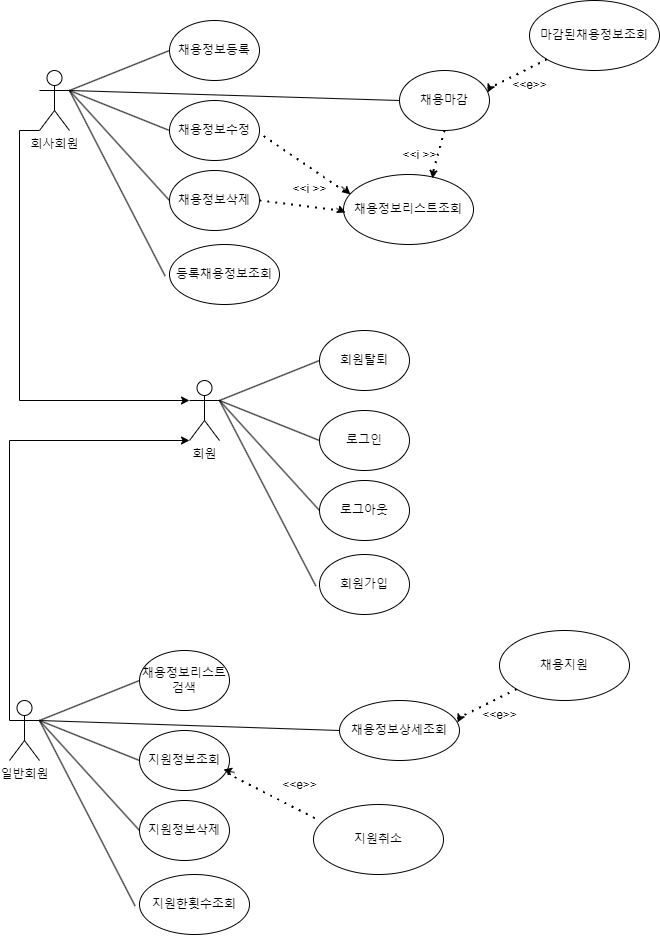

The diagram above was exported from draw.io. Its source (the exported page's mxGraphModel, read from the mxfile embedded in the PNG):
<mxGraphModel dx="2391" dy="1091" grid="1" gridSize="10" guides="1" tooltips="1" connect="1" arrows="1" fold="1" page="1" pageScale="1" pageWidth="827" pageHeight="1169" math="0" shadow="0">
  <root>
    <mxCell id="0" />
    <mxCell id="1" parent="0" />
    <mxCell id="8CVj-cu3Uhf7w5Xje_oC-15" style="edgeStyle=orthogonalEdgeStyle;rounded=0;orthogonalLoop=1;jettySize=auto;html=1;entryX=0;entryY=0.3333333333333333;entryDx=0;entryDy=0;entryPerimeter=0;exitX=0;exitY=1;exitDx=0;exitDy=0;exitPerimeter=0;" edge="1" parent="1" source="8CVj-cu3Uhf7w5Xje_oC-16" target="8CVj-cu3Uhf7w5Xje_oC-2">
      <mxGeometry relative="1" as="geometry">
        <mxPoint x="100" y="245.0000000000001" as="sourcePoint" />
        <Array as="points">
          <mxPoint x="90" y="180" />
          <mxPoint x="90" y="450" />
        </Array>
      </mxGeometry>
    </mxCell>
    <mxCell id="8CVj-cu3Uhf7w5Xje_oC-2" value="회원" style="shape=umlActor;verticalLabelPosition=bottom;verticalAlign=top;html=1;outlineConnect=0;" vertex="1" parent="1">
      <mxGeometry x="260" y="430" width="30" height="60" as="geometry" />
    </mxCell>
    <mxCell id="8CVj-cu3Uhf7w5Xje_oC-14" style="edgeStyle=orthogonalEdgeStyle;rounded=0;orthogonalLoop=1;jettySize=auto;html=1;exitX=0;exitY=0.3333333333333333;exitDx=0;exitDy=0;exitPerimeter=0;" edge="1" parent="1" source="8CVj-cu3Uhf7w5Xje_oC-43">
      <mxGeometry relative="1" as="geometry">
        <mxPoint x="90" y="660.0000000000002" as="sourcePoint" />
        <mxPoint x="260" y="490" as="targetPoint" />
        <Array as="points">
          <mxPoint x="80" y="490" />
        </Array>
      </mxGeometry>
    </mxCell>
    <mxCell id="8CVj-cu3Uhf7w5Xje_oC-5" value="회원탈퇴" style="ellipse;whiteSpace=wrap;html=1;" vertex="1" parent="1">
      <mxGeometry x="390" y="380" width="90" height="60" as="geometry" />
    </mxCell>
    <mxCell id="8CVj-cu3Uhf7w5Xje_oC-6" value="로그인" style="ellipse;whiteSpace=wrap;html=1;" vertex="1" parent="1">
      <mxGeometry x="390" y="460" width="90" height="60" as="geometry" />
    </mxCell>
    <mxCell id="8CVj-cu3Uhf7w5Xje_oC-7" value="로그아웃" style="ellipse;whiteSpace=wrap;html=1;" vertex="1" parent="1">
      <mxGeometry x="390" y="530" width="90" height="60" as="geometry" />
    </mxCell>
    <mxCell id="8CVj-cu3Uhf7w5Xje_oC-8" value="회원가입" style="ellipse;whiteSpace=wrap;html=1;" vertex="1" parent="1">
      <mxGeometry x="390" y="604" width="90" height="60" as="geometry" />
    </mxCell>
    <mxCell id="8CVj-cu3Uhf7w5Xje_oC-10" value="" style="endArrow=none;html=1;rounded=0;entryX=0;entryY=0.5;entryDx=0;entryDy=0;exitX=1;exitY=0.3333333333333333;exitDx=0;exitDy=0;exitPerimeter=0;" edge="1" parent="1" source="8CVj-cu3Uhf7w5Xje_oC-2" target="8CVj-cu3Uhf7w5Xje_oC-5">
      <mxGeometry width="50" height="50" relative="1" as="geometry">
        <mxPoint x="410" y="550" as="sourcePoint" />
        <mxPoint x="460" y="500" as="targetPoint" />
      </mxGeometry>
    </mxCell>
    <mxCell id="8CVj-cu3Uhf7w5Xje_oC-11" value="" style="endArrow=none;html=1;rounded=0;entryX=0;entryY=0.5;entryDx=0;entryDy=0;" edge="1" parent="1" target="8CVj-cu3Uhf7w5Xje_oC-6">
      <mxGeometry width="50" height="50" relative="1" as="geometry">
        <mxPoint x="290" y="450" as="sourcePoint" />
        <mxPoint x="400" y="420" as="targetPoint" />
      </mxGeometry>
    </mxCell>
    <mxCell id="8CVj-cu3Uhf7w5Xje_oC-12" value="" style="endArrow=none;html=1;rounded=0;entryX=0;entryY=0.5;entryDx=0;entryDy=0;exitX=1;exitY=0.3333333333333333;exitDx=0;exitDy=0;exitPerimeter=0;" edge="1" parent="1" source="8CVj-cu3Uhf7w5Xje_oC-2" target="8CVj-cu3Uhf7w5Xje_oC-7">
      <mxGeometry width="50" height="50" relative="1" as="geometry">
        <mxPoint x="310" y="470" as="sourcePoint" />
        <mxPoint x="410" y="430" as="targetPoint" />
      </mxGeometry>
    </mxCell>
    <mxCell id="8CVj-cu3Uhf7w5Xje_oC-13" value="" style="endArrow=none;html=1;rounded=0;entryX=-0.04;entryY=0.526;entryDx=0;entryDy=0;entryPerimeter=0;" edge="1" parent="1" target="8CVj-cu3Uhf7w5Xje_oC-8">
      <mxGeometry width="50" height="50" relative="1" as="geometry">
        <mxPoint x="290" y="450" as="sourcePoint" />
        <mxPoint x="400" y="570" as="targetPoint" />
      </mxGeometry>
    </mxCell>
    <mxCell id="8CVj-cu3Uhf7w5Xje_oC-16" value="회사회원" style="shape=umlActor;verticalLabelPosition=bottom;verticalAlign=top;html=1;outlineConnect=0;" vertex="1" parent="1">
      <mxGeometry x="110" y="120" width="30" height="60" as="geometry" />
    </mxCell>
    <mxCell id="8CVj-cu3Uhf7w5Xje_oC-17" value="채용정보등록" style="ellipse;whiteSpace=wrap;html=1;" vertex="1" parent="1">
      <mxGeometry x="240" y="70" width="90" height="60" as="geometry" />
    </mxCell>
    <mxCell id="8CVj-cu3Uhf7w5Xje_oC-18" value="채용정보수정" style="ellipse;whiteSpace=wrap;html=1;" vertex="1" parent="1">
      <mxGeometry x="240" y="150" width="90" height="60" as="geometry" />
    </mxCell>
    <mxCell id="8CVj-cu3Uhf7w5Xje_oC-19" value="채용정보삭제" style="ellipse;whiteSpace=wrap;html=1;" vertex="1" parent="1">
      <mxGeometry x="240" y="220" width="90" height="60" as="geometry" />
    </mxCell>
    <mxCell id="8CVj-cu3Uhf7w5Xje_oC-20" value="등록채용정보조회" style="ellipse;whiteSpace=wrap;html=1;" vertex="1" parent="1">
      <mxGeometry x="240" y="294" width="110" height="60" as="geometry" />
    </mxCell>
    <mxCell id="8CVj-cu3Uhf7w5Xje_oC-21" value="" style="endArrow=none;html=1;rounded=0;entryX=0;entryY=0.5;entryDx=0;entryDy=0;exitX=1;exitY=0.3333333333333333;exitDx=0;exitDy=0;exitPerimeter=0;" edge="1" parent="1" source="8CVj-cu3Uhf7w5Xje_oC-16" target="8CVj-cu3Uhf7w5Xje_oC-17">
      <mxGeometry width="50" height="50" relative="1" as="geometry">
        <mxPoint x="260" y="240" as="sourcePoint" />
        <mxPoint x="310" y="190" as="targetPoint" />
      </mxGeometry>
    </mxCell>
    <mxCell id="8CVj-cu3Uhf7w5Xje_oC-22" value="" style="endArrow=none;html=1;rounded=0;entryX=0;entryY=0.5;entryDx=0;entryDy=0;" edge="1" parent="1" target="8CVj-cu3Uhf7w5Xje_oC-18">
      <mxGeometry width="50" height="50" relative="1" as="geometry">
        <mxPoint x="140" y="140" as="sourcePoint" />
        <mxPoint x="250" y="110" as="targetPoint" />
      </mxGeometry>
    </mxCell>
    <mxCell id="8CVj-cu3Uhf7w5Xje_oC-23" value="" style="endArrow=none;html=1;rounded=0;entryX=0;entryY=0.5;entryDx=0;entryDy=0;exitX=1;exitY=0.3333333333333333;exitDx=0;exitDy=0;exitPerimeter=0;" edge="1" parent="1" source="8CVj-cu3Uhf7w5Xje_oC-16" target="8CVj-cu3Uhf7w5Xje_oC-19">
      <mxGeometry width="50" height="50" relative="1" as="geometry">
        <mxPoint x="160" y="160" as="sourcePoint" />
        <mxPoint x="260" y="120" as="targetPoint" />
      </mxGeometry>
    </mxCell>
    <mxCell id="8CVj-cu3Uhf7w5Xje_oC-24" value="" style="endArrow=none;html=1;rounded=0;entryX=-0.04;entryY=0.526;entryDx=0;entryDy=0;entryPerimeter=0;" edge="1" parent="1" target="8CVj-cu3Uhf7w5Xje_oC-20">
      <mxGeometry width="50" height="50" relative="1" as="geometry">
        <mxPoint x="140" y="140" as="sourcePoint" />
        <mxPoint x="250" y="260" as="targetPoint" />
      </mxGeometry>
    </mxCell>
    <mxCell id="8CVj-cu3Uhf7w5Xje_oC-26" value="채용마감" style="ellipse;whiteSpace=wrap;html=1;" vertex="1" parent="1">
      <mxGeometry x="470" y="120" width="90" height="60" as="geometry" />
    </mxCell>
    <mxCell id="8CVj-cu3Uhf7w5Xje_oC-27" value="마감된채용정보조회" style="ellipse;whiteSpace=wrap;html=1;" vertex="1" parent="1">
      <mxGeometry x="600" y="50" width="130" height="70" as="geometry" />
    </mxCell>
    <mxCell id="8CVj-cu3Uhf7w5Xje_oC-28" value="채용정보리스트조회" style="ellipse;whiteSpace=wrap;html=1;" vertex="1" parent="1">
      <mxGeometry x="414" y="224" width="130" height="70" as="geometry" />
    </mxCell>
    <mxCell id="8CVj-cu3Uhf7w5Xje_oC-29" value="" style="endArrow=none;dashed=1;html=1;dashPattern=1 3;strokeWidth=2;rounded=0;exitX=1.046;exitY=0.592;exitDx=0;exitDy=0;exitPerimeter=0;entryX=0.033;entryY=0.271;entryDx=0;entryDy=0;entryPerimeter=0;" edge="1" parent="1" source="8CVj-cu3Uhf7w5Xje_oC-18" target="8CVj-cu3Uhf7w5Xje_oC-28">
      <mxGeometry width="50" height="50" relative="1" as="geometry">
        <mxPoint x="430" y="320" as="sourcePoint" />
        <mxPoint x="480" y="270" as="targetPoint" />
      </mxGeometry>
    </mxCell>
    <mxCell id="8CVj-cu3Uhf7w5Xje_oC-30" value="" style="endArrow=none;dashed=1;html=1;dashPattern=1 3;strokeWidth=2;rounded=0;exitX=1;exitY=0.5;exitDx=0;exitDy=0;" edge="1" parent="1" source="8CVj-cu3Uhf7w5Xje_oC-19">
      <mxGeometry width="50" height="50" relative="1" as="geometry">
        <mxPoint x="344" y="196" as="sourcePoint" />
        <mxPoint x="410" y="260" as="targetPoint" />
      </mxGeometry>
    </mxCell>
    <mxCell id="8CVj-cu3Uhf7w5Xje_oC-31" value="" style="endArrow=none;html=1;rounded=0;entryX=0;entryY=0.5;entryDx=0;entryDy=0;" edge="1" parent="1" target="8CVj-cu3Uhf7w5Xje_oC-26">
      <mxGeometry width="50" height="50" relative="1" as="geometry">
        <mxPoint x="140" y="140" as="sourcePoint" />
        <mxPoint x="250" y="190" as="targetPoint" />
      </mxGeometry>
    </mxCell>
    <mxCell id="8CVj-cu3Uhf7w5Xje_oC-32" value="" style="endArrow=none;dashed=1;html=1;dashPattern=1 3;strokeWidth=2;rounded=0;exitX=0.5;exitY=1;exitDx=0;exitDy=0;entryX=0.681;entryY=0.021;entryDx=0;entryDy=0;entryPerimeter=0;" edge="1" parent="1" source="8CVj-cu3Uhf7w5Xje_oC-26" target="8CVj-cu3Uhf7w5Xje_oC-28">
      <mxGeometry width="50" height="50" relative="1" as="geometry">
        <mxPoint x="344" y="196" as="sourcePoint" />
        <mxPoint x="428" y="253" as="targetPoint" />
      </mxGeometry>
    </mxCell>
    <mxCell id="8CVj-cu3Uhf7w5Xje_oC-33" value="" style="endArrow=none;dashed=1;html=1;dashPattern=1 3;strokeWidth=2;rounded=0;entryX=0.954;entryY=0.328;entryDx=0;entryDy=0;entryPerimeter=0;" edge="1" parent="1" source="8CVj-cu3Uhf7w5Xje_oC-27" target="8CVj-cu3Uhf7w5Xje_oC-26">
      <mxGeometry width="50" height="50" relative="1" as="geometry">
        <mxPoint x="354" y="206" as="sourcePoint" />
        <mxPoint x="438" y="263" as="targetPoint" />
      </mxGeometry>
    </mxCell>
    <mxCell id="8CVj-cu3Uhf7w5Xje_oC-34" value="" style="endArrow=classic;html=1;rounded=0;" edge="1" parent="1">
      <mxGeometry width="50" height="50" relative="1" as="geometry">
        <mxPoint x="412" y="236" as="sourcePoint" />
        <mxPoint x="421" y="244" as="targetPoint" />
      </mxGeometry>
    </mxCell>
    <mxCell id="8CVj-cu3Uhf7w5Xje_oC-36" value="" style="endArrow=classic;html=1;rounded=0;" edge="1" parent="1">
      <mxGeometry width="50" height="50" relative="1" as="geometry">
        <mxPoint x="407" y="258" as="sourcePoint" />
        <mxPoint x="416" y="262" as="targetPoint" />
      </mxGeometry>
    </mxCell>
    <mxCell id="8CVj-cu3Uhf7w5Xje_oC-37" value="" style="endArrow=classic;html=1;rounded=0;" edge="1" parent="1">
      <mxGeometry width="50" height="50" relative="1" as="geometry">
        <mxPoint x="504" y="220" as="sourcePoint" />
        <mxPoint x="503" y="228" as="targetPoint" />
      </mxGeometry>
    </mxCell>
    <mxCell id="8CVj-cu3Uhf7w5Xje_oC-39" value="&amp;lt;&amp;lt;i &amp;gt;&amp;gt;" style="text;html=1;align=center;verticalAlign=middle;resizable=0;points=[];autosize=1;strokeColor=none;fillColor=none;" vertex="1" parent="1">
      <mxGeometry x="350" y="224" width="60" height="30" as="geometry" />
    </mxCell>
    <mxCell id="8CVj-cu3Uhf7w5Xje_oC-40" value="&amp;lt;&amp;lt;i &amp;gt;&amp;gt;" style="text;html=1;align=center;verticalAlign=middle;resizable=0;points=[];autosize=1;strokeColor=none;fillColor=none;" vertex="1" parent="1">
      <mxGeometry x="460" y="190" width="60" height="30" as="geometry" />
    </mxCell>
    <mxCell id="8CVj-cu3Uhf7w5Xje_oC-41" value="&amp;lt;&amp;lt;e&amp;gt;&amp;gt;" style="text;html=1;align=center;verticalAlign=middle;resizable=0;points=[];autosize=1;strokeColor=none;fillColor=none;" vertex="1" parent="1">
      <mxGeometry x="570" y="120" width="60" height="30" as="geometry" />
    </mxCell>
    <mxCell id="8CVj-cu3Uhf7w5Xje_oC-42" value="" style="endArrow=classic;html=1;rounded=0;" edge="1" parent="1">
      <mxGeometry width="50" height="50" relative="1" as="geometry">
        <mxPoint x="560" y="138" as="sourcePoint" />
        <mxPoint x="558" y="142" as="targetPoint" />
      </mxGeometry>
    </mxCell>
    <mxCell id="8CVj-cu3Uhf7w5Xje_oC-43" value="일반회원" style="shape=umlActor;verticalLabelPosition=bottom;verticalAlign=top;html=1;outlineConnect=0;" vertex="1" parent="1">
      <mxGeometry x="80" y="750" width="30" height="60" as="geometry" />
    </mxCell>
    <mxCell id="8CVj-cu3Uhf7w5Xje_oC-44" value="채용정보리스트검색" style="ellipse;whiteSpace=wrap;html=1;" vertex="1" parent="1">
      <mxGeometry x="210" y="700" width="90" height="60" as="geometry" />
    </mxCell>
    <mxCell id="8CVj-cu3Uhf7w5Xje_oC-45" value="지원정보조회" style="ellipse;whiteSpace=wrap;html=1;" vertex="1" parent="1">
      <mxGeometry x="210" y="780" width="90" height="60" as="geometry" />
    </mxCell>
    <mxCell id="8CVj-cu3Uhf7w5Xje_oC-46" value="지원정보삭제" style="ellipse;whiteSpace=wrap;html=1;" vertex="1" parent="1">
      <mxGeometry x="210" y="850" width="90" height="60" as="geometry" />
    </mxCell>
    <mxCell id="8CVj-cu3Uhf7w5Xje_oC-47" value="지원한횟수조회" style="ellipse;whiteSpace=wrap;html=1;" vertex="1" parent="1">
      <mxGeometry x="210" y="924" width="110" height="60" as="geometry" />
    </mxCell>
    <mxCell id="8CVj-cu3Uhf7w5Xje_oC-48" value="" style="endArrow=none;html=1;rounded=0;entryX=0;entryY=0.5;entryDx=0;entryDy=0;exitX=1;exitY=0.3333333333333333;exitDx=0;exitDy=0;exitPerimeter=0;" edge="1" parent="1" source="8CVj-cu3Uhf7w5Xje_oC-43" target="8CVj-cu3Uhf7w5Xje_oC-44">
      <mxGeometry width="50" height="50" relative="1" as="geometry">
        <mxPoint x="230" y="870" as="sourcePoint" />
        <mxPoint x="280" y="820" as="targetPoint" />
      </mxGeometry>
    </mxCell>
    <mxCell id="8CVj-cu3Uhf7w5Xje_oC-49" value="" style="endArrow=none;html=1;rounded=0;entryX=0;entryY=0.5;entryDx=0;entryDy=0;" edge="1" parent="1" target="8CVj-cu3Uhf7w5Xje_oC-45">
      <mxGeometry width="50" height="50" relative="1" as="geometry">
        <mxPoint x="110" y="770" as="sourcePoint" />
        <mxPoint x="220" y="740" as="targetPoint" />
      </mxGeometry>
    </mxCell>
    <mxCell id="8CVj-cu3Uhf7w5Xje_oC-50" value="" style="endArrow=none;html=1;rounded=0;entryX=0;entryY=0.5;entryDx=0;entryDy=0;exitX=1;exitY=0.3333333333333333;exitDx=0;exitDy=0;exitPerimeter=0;" edge="1" parent="1" source="8CVj-cu3Uhf7w5Xje_oC-43" target="8CVj-cu3Uhf7w5Xje_oC-46">
      <mxGeometry width="50" height="50" relative="1" as="geometry">
        <mxPoint x="130" y="790" as="sourcePoint" />
        <mxPoint x="230" y="750" as="targetPoint" />
      </mxGeometry>
    </mxCell>
    <mxCell id="8CVj-cu3Uhf7w5Xje_oC-51" value="" style="endArrow=none;html=1;rounded=0;entryX=-0.04;entryY=0.526;entryDx=0;entryDy=0;entryPerimeter=0;" edge="1" parent="1" target="8CVj-cu3Uhf7w5Xje_oC-47">
      <mxGeometry width="50" height="50" relative="1" as="geometry">
        <mxPoint x="110" y="770" as="sourcePoint" />
        <mxPoint x="220" y="890" as="targetPoint" />
      </mxGeometry>
    </mxCell>
    <mxCell id="8CVj-cu3Uhf7w5Xje_oC-52" value="채용정보상세조회" style="ellipse;whiteSpace=wrap;html=1;" vertex="1" parent="1">
      <mxGeometry x="410" y="750" width="120" height="60" as="geometry" />
    </mxCell>
    <mxCell id="8CVj-cu3Uhf7w5Xje_oC-53" value="채용지원" style="ellipse;whiteSpace=wrap;html=1;" vertex="1" parent="1">
      <mxGeometry x="570" y="680" width="130" height="70" as="geometry" />
    </mxCell>
    <mxCell id="8CVj-cu3Uhf7w5Xje_oC-54" value="지원취소" style="ellipse;whiteSpace=wrap;html=1;" vertex="1" parent="1">
      <mxGeometry x="384" y="854" width="130" height="70" as="geometry" />
    </mxCell>
    <mxCell id="8CVj-cu3Uhf7w5Xje_oC-56" value="" style="endArrow=none;dashed=1;html=1;dashPattern=1 3;strokeWidth=2;rounded=0;exitX=1;exitY=0.5;exitDx=0;exitDy=0;entryX=0.046;entryY=0.229;entryDx=0;entryDy=0;entryPerimeter=0;" edge="1" parent="1" target="8CVj-cu3Uhf7w5Xje_oC-54">
      <mxGeometry width="50" height="50" relative="1" as="geometry">
        <mxPoint x="298" y="823" as="sourcePoint" />
        <mxPoint x="378" y="833" as="targetPoint" />
      </mxGeometry>
    </mxCell>
    <mxCell id="8CVj-cu3Uhf7w5Xje_oC-57" value="" style="endArrow=none;html=1;rounded=0;entryX=0;entryY=0.5;entryDx=0;entryDy=0;" edge="1" parent="1" target="8CVj-cu3Uhf7w5Xje_oC-52">
      <mxGeometry width="50" height="50" relative="1" as="geometry">
        <mxPoint x="110" y="770" as="sourcePoint" />
        <mxPoint x="220" y="820" as="targetPoint" />
      </mxGeometry>
    </mxCell>
    <mxCell id="8CVj-cu3Uhf7w5Xje_oC-59" value="" style="endArrow=none;dashed=1;html=1;dashPattern=1 3;strokeWidth=2;rounded=0;entryX=0.954;entryY=0.328;entryDx=0;entryDy=0;entryPerimeter=0;" edge="1" parent="1" source="8CVj-cu3Uhf7w5Xje_oC-53" target="8CVj-cu3Uhf7w5Xje_oC-52">
      <mxGeometry width="50" height="50" relative="1" as="geometry">
        <mxPoint x="324" y="836" as="sourcePoint" />
        <mxPoint x="408" y="893" as="targetPoint" />
      </mxGeometry>
    </mxCell>
    <mxCell id="8CVj-cu3Uhf7w5Xje_oC-61" value="" style="endArrow=classic;html=1;rounded=0;" edge="1" parent="1">
      <mxGeometry width="50" height="50" relative="1" as="geometry">
        <mxPoint x="305" y="822" as="sourcePoint" />
        <mxPoint x="294" y="819" as="targetPoint" />
      </mxGeometry>
    </mxCell>
    <mxCell id="8CVj-cu3Uhf7w5Xje_oC-65" value="&amp;lt;&amp;lt;e&amp;gt;&amp;gt;" style="text;html=1;align=center;verticalAlign=middle;resizable=0;points=[];autosize=1;strokeColor=none;fillColor=none;" vertex="1" parent="1">
      <mxGeometry x="540" y="750" width="60" height="30" as="geometry" />
    </mxCell>
    <mxCell id="8CVj-cu3Uhf7w5Xje_oC-66" value="" style="endArrow=classic;html=1;rounded=0;" edge="1" parent="1">
      <mxGeometry width="50" height="50" relative="1" as="geometry">
        <mxPoint x="530" y="768" as="sourcePoint" />
        <mxPoint x="528" y="772" as="targetPoint" />
      </mxGeometry>
    </mxCell>
    <mxCell id="8CVj-cu3Uhf7w5Xje_oC-67" value="&amp;lt;&amp;lt;e&amp;gt;&amp;gt;" style="text;html=1;align=center;verticalAlign=middle;resizable=0;points=[];autosize=1;strokeColor=none;fillColor=none;" vertex="1" parent="1">
      <mxGeometry x="340" y="820" width="60" height="30" as="geometry" />
    </mxCell>
  </root>
</mxGraphModel>